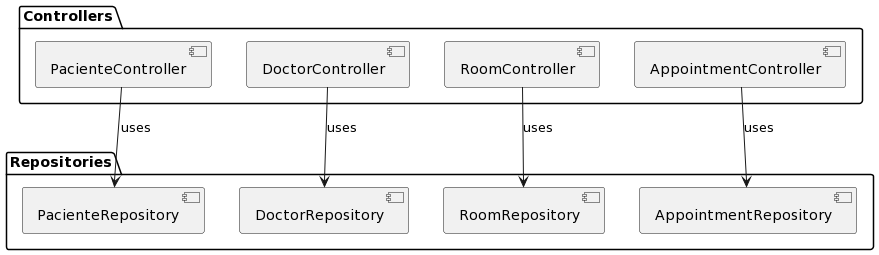

The diagram above was rendered by PlantUML. Its source (embedded in the PNG):
@startuml
package Controllers {
  [PacienteController]
  [DoctorController]
  [RoomController]
  [AppointmentController]
}

package Repositories {
  [PacienteRepository]
  [DoctorRepository]
  [RoomRepository]
  [AppointmentRepository]
}

[PacienteController] --> [PacienteRepository] : "uses"
[DoctorController] --> [DoctorRepository] : "uses"
[RoomController] --> [RoomRepository] : "uses"
[AppointmentController] --> [AppointmentRepository] : "uses"
@enduml